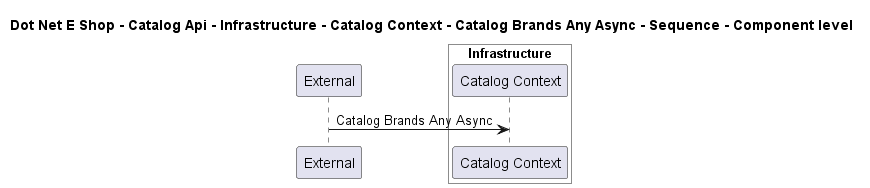

The diagram above was rendered by PlantUML. Its source (embedded in the PNG):
@startuml

title Dot Net E Shop - Catalog Api - Infrastructure - Catalog Context - Catalog Brands Any Async - Sequence - Component level

participant "External" as C4InterFlow.SoftwareSystems.ExternalSystem

box "Catalog Api" #White
    
box "Infrastructure" #White
    participant "Catalog Context" as DotNetEShop.SoftwareSystems.CatalogApi.Containers.Infrastructure.Components.CatalogContext
end box

end box


C4InterFlow.SoftwareSystems.ExternalSystem -> DotNetEShop.SoftwareSystems.CatalogApi.Containers.Infrastructure.Components.CatalogContext : Catalog Brands Any Async


@enduml